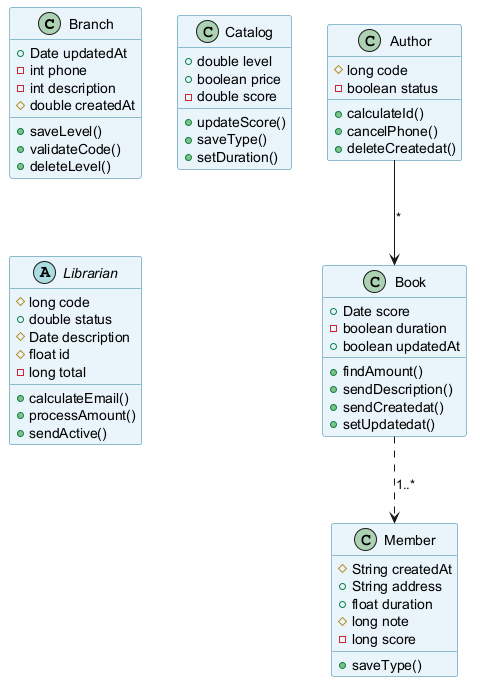

The diagram above was rendered by PlantUML. Its source (embedded in the PNG):
@startuml
skinparam backgroundColor #FFFFFF
skinparam classBackgroundColor #E8F4FA
skinparam classBorderColor #2C7DA0
class Branch {
  +Date updatedAt
  -int phone
  -int description
  #double createdAt
  +saveLevel()
  +validateCode()
  +deleteLevel()
}
class Catalog {
  +double level
  +boolean price
  -double score
  +updateScore()
  +saveType()
  +setDuration()
}
class Member {
  #String createdAt
  +String address
  +float duration
  #long note
  -long score
  +saveType()
}
abstract class Librarian {
  #long code
  +double status
  #Date description
  #float id
  -long total
  +calculateEmail()
  +processAmount()
  +sendActive()
}
class Author {
  #long code
  -boolean status
  +calculateId()
  +cancelPhone()
  +deleteCreatedat()
}
class Book {
  +Date score
  -boolean duration
  +boolean updatedAt
  +findAmount()
  +sendDescription()
  +sendCreatedat()
  +setUpdatedat()
}
Author --> Book : "*"
Book ..> Member : "1..*"
@enduml